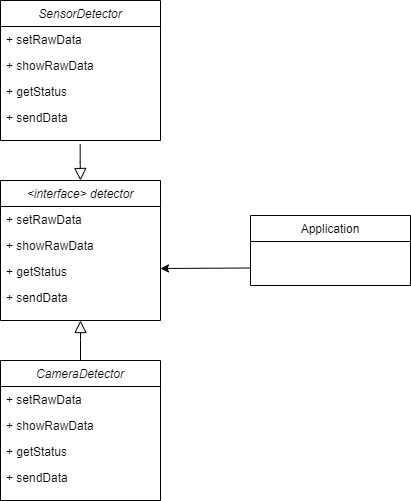

The diagram above was exported from draw.io. Its source (the exported page's mxGraphModel, read from the mxfile embedded in the PNG):
<mxGraphModel dx="1470" dy="741" grid="1" gridSize="10" guides="1" tooltips="1" connect="1" arrows="1" fold="1" page="1" pageScale="1" pageWidth="827" pageHeight="1169" math="0" shadow="0">
  <root>
    <mxCell id="WIyWlLk6GJQsqaUBKTNV-0" />
    <mxCell id="WIyWlLk6GJQsqaUBKTNV-1" parent="WIyWlLk6GJQsqaUBKTNV-0" />
    <mxCell id="zkfFHV4jXpPFQw0GAbJ--0" value="&lt;interface&gt; detector" style="swimlane;fontStyle=2;align=center;verticalAlign=top;childLayout=stackLayout;horizontal=1;startSize=26;horizontalStack=0;resizeParent=1;resizeLast=0;collapsible=1;marginBottom=0;rounded=0;shadow=0;strokeWidth=1;" parent="WIyWlLk6GJQsqaUBKTNV-1" vertex="1">
      <mxGeometry x="200" y="230" width="160" height="140" as="geometry">
        <mxRectangle x="230" y="140" width="160" height="26" as="alternateBounds" />
      </mxGeometry>
    </mxCell>
    <mxCell id="zkfFHV4jXpPFQw0GAbJ--1" value="+ setRawData" style="text;align=left;verticalAlign=top;spacingLeft=4;spacingRight=4;overflow=hidden;rotatable=0;points=[[0,0.5],[1,0.5]];portConstraint=eastwest;" parent="zkfFHV4jXpPFQw0GAbJ--0" vertex="1">
      <mxGeometry y="26" width="160" height="26" as="geometry" />
    </mxCell>
    <mxCell id="zkfFHV4jXpPFQw0GAbJ--2" value="+ showRawData" style="text;align=left;verticalAlign=top;spacingLeft=4;spacingRight=4;overflow=hidden;rotatable=0;points=[[0,0.5],[1,0.5]];portConstraint=eastwest;rounded=0;shadow=0;html=0;" parent="zkfFHV4jXpPFQw0GAbJ--0" vertex="1">
      <mxGeometry y="52" width="160" height="26" as="geometry" />
    </mxCell>
    <mxCell id="zkfFHV4jXpPFQw0GAbJ--3" value="+ getStatus" style="text;align=left;verticalAlign=top;spacingLeft=4;spacingRight=4;overflow=hidden;rotatable=0;points=[[0,0.5],[1,0.5]];portConstraint=eastwest;rounded=0;shadow=0;html=0;" parent="zkfFHV4jXpPFQw0GAbJ--0" vertex="1">
      <mxGeometry y="78" width="160" height="26" as="geometry" />
    </mxCell>
    <mxCell id="QEqYEK41NHedX-YAbyjg-4" value="+ sendData" style="text;align=left;verticalAlign=top;spacingLeft=4;spacingRight=4;overflow=hidden;rotatable=0;points=[[0,0.5],[1,0.5]];portConstraint=eastwest;" vertex="1" parent="zkfFHV4jXpPFQw0GAbJ--0">
      <mxGeometry y="104" width="160" height="30" as="geometry" />
    </mxCell>
    <mxCell id="zkfFHV4jXpPFQw0GAbJ--12" value="" style="endArrow=block;endSize=10;endFill=0;shadow=0;strokeWidth=1;rounded=0;edgeStyle=elbowEdgeStyle;elbow=vertical;exitX=0.5;exitY=0;exitDx=0;exitDy=0;" parent="WIyWlLk6GJQsqaUBKTNV-1" source="QEqYEK41NHedX-YAbyjg-6" target="zkfFHV4jXpPFQw0GAbJ--0" edge="1">
      <mxGeometry width="160" relative="1" as="geometry">
        <mxPoint x="180" y="470" as="sourcePoint" />
        <mxPoint x="180" y="313" as="targetPoint" />
      </mxGeometry>
    </mxCell>
    <mxCell id="zkfFHV4jXpPFQw0GAbJ--17" value="Application" style="swimlane;fontStyle=0;align=center;verticalAlign=top;childLayout=stackLayout;horizontal=1;startSize=26;horizontalStack=0;resizeParent=1;resizeLast=0;collapsible=1;marginBottom=0;rounded=0;shadow=0;strokeWidth=1;" parent="WIyWlLk6GJQsqaUBKTNV-1" vertex="1">
      <mxGeometry x="450" y="265" width="160" height="70" as="geometry">
        <mxRectangle x="550" y="140" width="160" height="26" as="alternateBounds" />
      </mxGeometry>
    </mxCell>
    <mxCell id="QEqYEK41NHedX-YAbyjg-6" value="CameraDetector" style="swimlane;fontStyle=2;align=center;verticalAlign=top;childLayout=stackLayout;horizontal=1;startSize=26;horizontalStack=0;resizeParent=1;resizeLast=0;collapsible=1;marginBottom=0;rounded=0;shadow=0;strokeWidth=1;" vertex="1" parent="WIyWlLk6GJQsqaUBKTNV-1">
      <mxGeometry x="200" y="410" width="160" height="140" as="geometry">
        <mxRectangle x="230" y="140" width="160" height="26" as="alternateBounds" />
      </mxGeometry>
    </mxCell>
    <mxCell id="QEqYEK41NHedX-YAbyjg-7" value="+ setRawData" style="text;align=left;verticalAlign=top;spacingLeft=4;spacingRight=4;overflow=hidden;rotatable=0;points=[[0,0.5],[1,0.5]];portConstraint=eastwest;" vertex="1" parent="QEqYEK41NHedX-YAbyjg-6">
      <mxGeometry y="26" width="160" height="26" as="geometry" />
    </mxCell>
    <mxCell id="QEqYEK41NHedX-YAbyjg-8" value="+ showRawData" style="text;align=left;verticalAlign=top;spacingLeft=4;spacingRight=4;overflow=hidden;rotatable=0;points=[[0,0.5],[1,0.5]];portConstraint=eastwest;rounded=0;shadow=0;html=0;" vertex="1" parent="QEqYEK41NHedX-YAbyjg-6">
      <mxGeometry y="52" width="160" height="26" as="geometry" />
    </mxCell>
    <mxCell id="QEqYEK41NHedX-YAbyjg-9" value="+ getStatus" style="text;align=left;verticalAlign=top;spacingLeft=4;spacingRight=4;overflow=hidden;rotatable=0;points=[[0,0.5],[1,0.5]];portConstraint=eastwest;rounded=0;shadow=0;html=0;" vertex="1" parent="QEqYEK41NHedX-YAbyjg-6">
      <mxGeometry y="78" width="160" height="26" as="geometry" />
    </mxCell>
    <mxCell id="QEqYEK41NHedX-YAbyjg-10" value="+ sendData" style="text;align=left;verticalAlign=top;spacingLeft=4;spacingRight=4;overflow=hidden;rotatable=0;points=[[0,0.5],[1,0.5]];portConstraint=eastwest;" vertex="1" parent="QEqYEK41NHedX-YAbyjg-6">
      <mxGeometry y="104" width="160" height="30" as="geometry" />
    </mxCell>
    <mxCell id="QEqYEK41NHedX-YAbyjg-12" value="SensorDetector" style="swimlane;fontStyle=2;align=center;verticalAlign=top;childLayout=stackLayout;horizontal=1;startSize=26;horizontalStack=0;resizeParent=1;resizeLast=0;collapsible=1;marginBottom=0;rounded=0;shadow=0;strokeWidth=1;" vertex="1" parent="WIyWlLk6GJQsqaUBKTNV-1">
      <mxGeometry x="200" y="50" width="160" height="140" as="geometry">
        <mxRectangle x="230" y="140" width="160" height="26" as="alternateBounds" />
      </mxGeometry>
    </mxCell>
    <mxCell id="QEqYEK41NHedX-YAbyjg-13" value="+ setRawData" style="text;align=left;verticalAlign=top;spacingLeft=4;spacingRight=4;overflow=hidden;rotatable=0;points=[[0,0.5],[1,0.5]];portConstraint=eastwest;" vertex="1" parent="QEqYEK41NHedX-YAbyjg-12">
      <mxGeometry y="26" width="160" height="26" as="geometry" />
    </mxCell>
    <mxCell id="QEqYEK41NHedX-YAbyjg-14" value="+ showRawData" style="text;align=left;verticalAlign=top;spacingLeft=4;spacingRight=4;overflow=hidden;rotatable=0;points=[[0,0.5],[1,0.5]];portConstraint=eastwest;rounded=0;shadow=0;html=0;" vertex="1" parent="QEqYEK41NHedX-YAbyjg-12">
      <mxGeometry y="52" width="160" height="26" as="geometry" />
    </mxCell>
    <mxCell id="QEqYEK41NHedX-YAbyjg-15" value="+ getStatus" style="text;align=left;verticalAlign=top;spacingLeft=4;spacingRight=4;overflow=hidden;rotatable=0;points=[[0,0.5],[1,0.5]];portConstraint=eastwest;rounded=0;shadow=0;html=0;" vertex="1" parent="QEqYEK41NHedX-YAbyjg-12">
      <mxGeometry y="78" width="160" height="26" as="geometry" />
    </mxCell>
    <mxCell id="QEqYEK41NHedX-YAbyjg-16" value="+ sendData" style="text;align=left;verticalAlign=top;spacingLeft=4;spacingRight=4;overflow=hidden;rotatable=0;points=[[0,0.5],[1,0.5]];portConstraint=eastwest;" vertex="1" parent="QEqYEK41NHedX-YAbyjg-12">
      <mxGeometry y="104" width="160" height="30" as="geometry" />
    </mxCell>
    <mxCell id="QEqYEK41NHedX-YAbyjg-18" value="" style="endArrow=block;endSize=10;endFill=0;shadow=0;strokeWidth=1;rounded=0;edgeStyle=elbowEdgeStyle;elbow=vertical;exitX=0.498;exitY=1.322;exitDx=0;exitDy=0;entryX=0.5;entryY=0;entryDx=0;entryDy=0;exitPerimeter=0;" edge="1" parent="WIyWlLk6GJQsqaUBKTNV-1" source="QEqYEK41NHedX-YAbyjg-16" target="zkfFHV4jXpPFQw0GAbJ--0">
      <mxGeometry width="160" relative="1" as="geometry">
        <mxPoint x="290" y="470" as="sourcePoint" />
        <mxPoint x="290" y="410" as="targetPoint" />
      </mxGeometry>
    </mxCell>
    <mxCell id="QEqYEK41NHedX-YAbyjg-21" value="" style="endArrow=classic;html=1;exitX=0;exitY=0.75;exitDx=0;exitDy=0;" edge="1" parent="WIyWlLk6GJQsqaUBKTNV-1" source="zkfFHV4jXpPFQw0GAbJ--17">
      <mxGeometry width="50" height="50" relative="1" as="geometry">
        <mxPoint x="440" y="340" as="sourcePoint" />
        <mxPoint x="360" y="318" as="targetPoint" />
      </mxGeometry>
    </mxCell>
  </root>
</mxGraphModel>